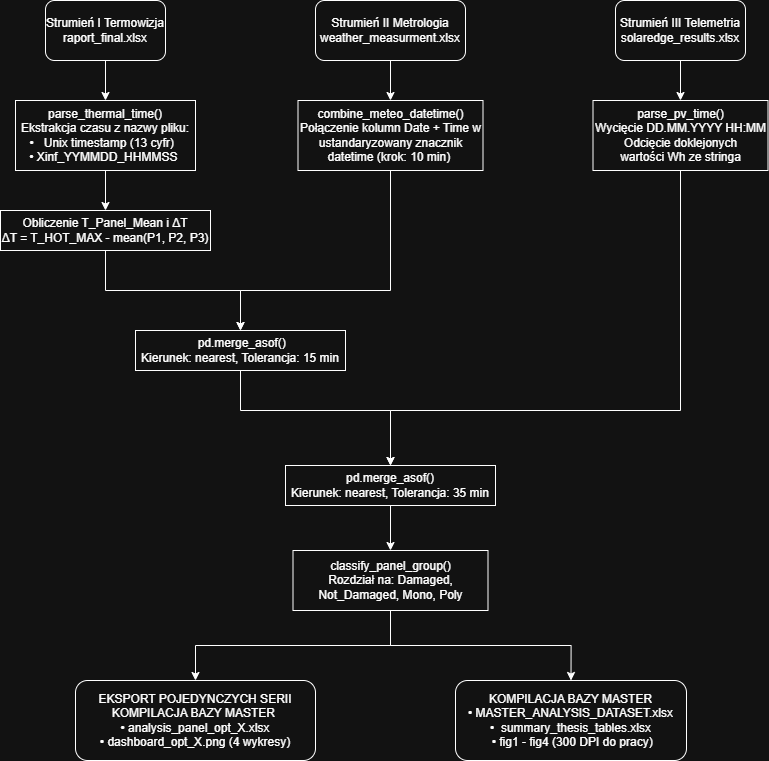

The diagram above was exported from draw.io. Its source (the exported page's mxGraphModel, read from the mxfile embedded in the PNG):
<mxGraphModel dx="2852" dy="1554" grid="1" gridSize="10" guides="1" tooltips="1" connect="1" arrows="1" fold="1" page="1" pageScale="1" pageWidth="827" pageHeight="1169" math="0" shadow="0">
  <root>
    <mxCell id="0" />
    <mxCell id="1" parent="0" />
    <mxCell id="lBkpPL6JPDhrkdB5X1pL-9" style="edgeStyle=orthogonalEdgeStyle;rounded=0;orthogonalLoop=1;jettySize=auto;html=1;entryX=0.5;entryY=0;entryDx=0;entryDy=0;" edge="1" parent="1" source="lBkpPL6JPDhrkdB5X1pL-1" target="lBkpPL6JPDhrkdB5X1pL-4">
      <mxGeometry relative="1" as="geometry" />
    </mxCell>
    <mxCell id="lBkpPL6JPDhrkdB5X1pL-1" value="Strumień I Termowizja&lt;div&gt;raport_final.xlsx&lt;/div&gt;" style="rounded=1;whiteSpace=wrap;html=1;" vertex="1" parent="1">
      <mxGeometry x="60" y="100" width="120" height="60" as="geometry" />
    </mxCell>
    <mxCell id="lBkpPL6JPDhrkdB5X1pL-10" style="edgeStyle=orthogonalEdgeStyle;rounded=0;orthogonalLoop=1;jettySize=auto;html=1;entryX=0.5;entryY=0;entryDx=0;entryDy=0;" edge="1" parent="1" source="lBkpPL6JPDhrkdB5X1pL-2" target="lBkpPL6JPDhrkdB5X1pL-5">
      <mxGeometry relative="1" as="geometry" />
    </mxCell>
    <mxCell id="lBkpPL6JPDhrkdB5X1pL-2" value="Strumień II Metrologia&lt;div&gt;weather_measurment.xlsx&lt;/div&gt;" style="rounded=1;whiteSpace=wrap;html=1;" vertex="1" parent="1">
      <mxGeometry x="330" y="100" width="150" height="60" as="geometry" />
    </mxCell>
    <mxCell id="lBkpPL6JPDhrkdB5X1pL-16" style="edgeStyle=orthogonalEdgeStyle;rounded=0;orthogonalLoop=1;jettySize=auto;html=1;entryX=0.5;entryY=0;entryDx=0;entryDy=0;" edge="1" parent="1" source="lBkpPL6JPDhrkdB5X1pL-3" target="lBkpPL6JPDhrkdB5X1pL-6">
      <mxGeometry relative="1" as="geometry" />
    </mxCell>
    <mxCell id="lBkpPL6JPDhrkdB5X1pL-3" value="Strumień III Telemetria&lt;div&gt;solaredge_results.xlsx&lt;/div&gt;" style="rounded=1;whiteSpace=wrap;html=1;" vertex="1" parent="1">
      <mxGeometry x="630" y="100" width="130" height="60" as="geometry" />
    </mxCell>
    <mxCell id="lBkpPL6JPDhrkdB5X1pL-11" style="edgeStyle=orthogonalEdgeStyle;rounded=0;orthogonalLoop=1;jettySize=auto;html=1;entryX=0.5;entryY=0;entryDx=0;entryDy=0;" edge="1" parent="1" source="lBkpPL6JPDhrkdB5X1pL-4" target="lBkpPL6JPDhrkdB5X1pL-7">
      <mxGeometry relative="1" as="geometry" />
    </mxCell>
    <mxCell id="lBkpPL6JPDhrkdB5X1pL-4" value="parse_thermal_time()&lt;div&gt;Ekstrakcja czasu z nazwy pliku:&lt;br&gt;•&amp;nbsp; &amp;nbsp;Unix timestamp (13 cyfr)&amp;nbsp;&amp;nbsp;&lt;/div&gt;&lt;div&gt;• Xinf_YYMMDD_HHMMSS&amp;nbsp;&lt;/div&gt;" style="rounded=0;whiteSpace=wrap;html=1;" vertex="1" parent="1">
      <mxGeometry x="30" y="200" width="180" height="70" as="geometry" />
    </mxCell>
    <mxCell id="lBkpPL6JPDhrkdB5X1pL-13" style="edgeStyle=orthogonalEdgeStyle;rounded=0;orthogonalLoop=1;jettySize=auto;html=1;entryX=0.5;entryY=0;entryDx=0;entryDy=0;" edge="1" parent="1" source="lBkpPL6JPDhrkdB5X1pL-5" target="lBkpPL6JPDhrkdB5X1pL-8">
      <mxGeometry relative="1" as="geometry">
        <Array as="points">
          <mxPoint x="405" y="390" />
          <mxPoint x="255" y="390" />
        </Array>
      </mxGeometry>
    </mxCell>
    <mxCell id="lBkpPL6JPDhrkdB5X1pL-5" value="combine_meteo_datetime()&lt;br&gt;Połączenie kolumn Date + Time w ustandaryzowany znacznik datetime (krok: 10 min)&amp;nbsp;" style="rounded=0;whiteSpace=wrap;html=1;" vertex="1" parent="1">
      <mxGeometry x="312.5" y="200" width="185" height="70" as="geometry" />
    </mxCell>
    <mxCell id="lBkpPL6JPDhrkdB5X1pL-17" style="edgeStyle=orthogonalEdgeStyle;rounded=0;orthogonalLoop=1;jettySize=auto;html=1;entryX=0.5;entryY=0;entryDx=0;entryDy=0;" edge="1" parent="1" source="lBkpPL6JPDhrkdB5X1pL-6" target="lBkpPL6JPDhrkdB5X1pL-14">
      <mxGeometry relative="1" as="geometry">
        <Array as="points">
          <mxPoint x="695" y="510" />
          <mxPoint x="405" y="510" />
        </Array>
      </mxGeometry>
    </mxCell>
    <mxCell id="lBkpPL6JPDhrkdB5X1pL-6" value="&lt;br&gt;parse_pv_time()&lt;br&gt;Wycięcie DD.MM.YYYY HH:MM&lt;br&gt;Odcięcie doklejonych&lt;br&gt;wartości Wh ze stringa&lt;div&gt;&lt;br/&gt;&lt;/div&gt;" style="rounded=0;whiteSpace=wrap;html=1;" vertex="1" parent="1">
      <mxGeometry x="607.5" y="200" width="175" height="70" as="geometry" />
    </mxCell>
    <mxCell id="lBkpPL6JPDhrkdB5X1pL-12" style="edgeStyle=orthogonalEdgeStyle;rounded=0;orthogonalLoop=1;jettySize=auto;html=1;entryX=0.5;entryY=0;entryDx=0;entryDy=0;" edge="1" parent="1" source="lBkpPL6JPDhrkdB5X1pL-7" target="lBkpPL6JPDhrkdB5X1pL-8">
      <mxGeometry relative="1" as="geometry">
        <Array as="points">
          <mxPoint x="120" y="390" />
          <mxPoint x="255" y="390" />
        </Array>
      </mxGeometry>
    </mxCell>
    <mxCell id="lBkpPL6JPDhrkdB5X1pL-7" value="Obliczenie T_Panel_Mean i ΔT&lt;br&gt;  ΔT = T_HOT_MAX - mean(P1, P2, P3)" style="rounded=0;whiteSpace=wrap;html=1;" vertex="1" parent="1">
      <mxGeometry x="15" y="310" width="210" height="40" as="geometry" />
    </mxCell>
    <mxCell id="lBkpPL6JPDhrkdB5X1pL-18" style="edgeStyle=orthogonalEdgeStyle;rounded=0;orthogonalLoop=1;jettySize=auto;html=1;entryX=0.5;entryY=0;entryDx=0;entryDy=0;" edge="1" parent="1" source="lBkpPL6JPDhrkdB5X1pL-8" target="lBkpPL6JPDhrkdB5X1pL-14">
      <mxGeometry relative="1" as="geometry">
        <Array as="points">
          <mxPoint x="255" y="510" />
          <mxPoint x="405" y="510" />
        </Array>
      </mxGeometry>
    </mxCell>
    <mxCell id="lBkpPL6JPDhrkdB5X1pL-8" value="&amp;nbsp;pd.merge_asof()&lt;br&gt;                      Kierunek: nearest, Tolerancja: 15 min" style="rounded=0;whiteSpace=wrap;html=1;" vertex="1" parent="1">
      <mxGeometry x="150" y="430" width="210" height="40" as="geometry" />
    </mxCell>
    <mxCell id="lBkpPL6JPDhrkdB5X1pL-20" style="edgeStyle=orthogonalEdgeStyle;rounded=0;orthogonalLoop=1;jettySize=auto;html=1;entryX=0.5;entryY=0;entryDx=0;entryDy=0;" edge="1" parent="1" source="lBkpPL6JPDhrkdB5X1pL-14" target="lBkpPL6JPDhrkdB5X1pL-19">
      <mxGeometry relative="1" as="geometry" />
    </mxCell>
    <mxCell id="lBkpPL6JPDhrkdB5X1pL-14" value="pd.merge_asof()&lt;br/&gt;                                                   Kierunek: nearest, Tolerancja: 35 min" style="rounded=0;whiteSpace=wrap;html=1;" vertex="1" parent="1">
      <mxGeometry x="300" y="565" width="210" height="40" as="geometry" />
    </mxCell>
    <mxCell id="lBkpPL6JPDhrkdB5X1pL-22" style="edgeStyle=orthogonalEdgeStyle;rounded=0;orthogonalLoop=1;jettySize=auto;html=1;entryX=0.5;entryY=0;entryDx=0;entryDy=0;" edge="1" parent="1" source="lBkpPL6JPDhrkdB5X1pL-19" target="lBkpPL6JPDhrkdB5X1pL-21">
      <mxGeometry relative="1" as="geometry" />
    </mxCell>
    <mxCell id="lBkpPL6JPDhrkdB5X1pL-24" style="edgeStyle=orthogonalEdgeStyle;rounded=0;orthogonalLoop=1;jettySize=auto;html=1;entryX=0.5;entryY=0;entryDx=0;entryDy=0;" edge="1" parent="1" source="lBkpPL6JPDhrkdB5X1pL-19" target="lBkpPL6JPDhrkdB5X1pL-23">
      <mxGeometry relative="1" as="geometry" />
    </mxCell>
    <mxCell id="lBkpPL6JPDhrkdB5X1pL-19" value="classify_panel_group()&lt;br/&gt;                                             Rozdział na: Damaged, Not_Damaged, Mono, Poly" style="rounded=0;whiteSpace=wrap;html=1;" vertex="1" parent="1">
      <mxGeometry x="307.5" y="650" width="195" height="60" as="geometry" />
    </mxCell>
    <mxCell id="lBkpPL6JPDhrkdB5X1pL-21" value="EKSPORT POJEDYNCZYCH SERII                                            KOMPILACJA BAZY MASTER&amp;nbsp;&lt;div&gt;&amp;nbsp;• analysis_panel_opt_X.xlsx&amp;nbsp;&lt;/div&gt;&lt;div&gt;• dashboard_opt_X.png (4 wykresy)&lt;/div&gt;" style="rounded=1;whiteSpace=wrap;html=1;" vertex="1" parent="1">
      <mxGeometry x="90" y="780" width="240" height="80" as="geometry" />
    </mxCell>
    <mxCell id="lBkpPL6JPDhrkdB5X1pL-23" value="&amp;nbsp;KOMPILACJA BAZY MASTER&amp;nbsp;&lt;div&gt;&amp;nbsp;• MASTER_ANALYSIS_DATASET.xlsx&amp;nbsp;&lt;/div&gt;&lt;div&gt;&amp;nbsp;•&amp;nbsp; summary_thesis_tables.xlsx&amp;nbsp;&lt;/div&gt;&lt;div&gt;&amp;nbsp;• fig1 - fig4 (300 DPI do pracy)&lt;/div&gt;" style="rounded=1;whiteSpace=wrap;html=1;" vertex="1" parent="1">
      <mxGeometry x="470" y="780" width="231" height="80" as="geometry" />
    </mxCell>
  </root>
</mxGraphModel>